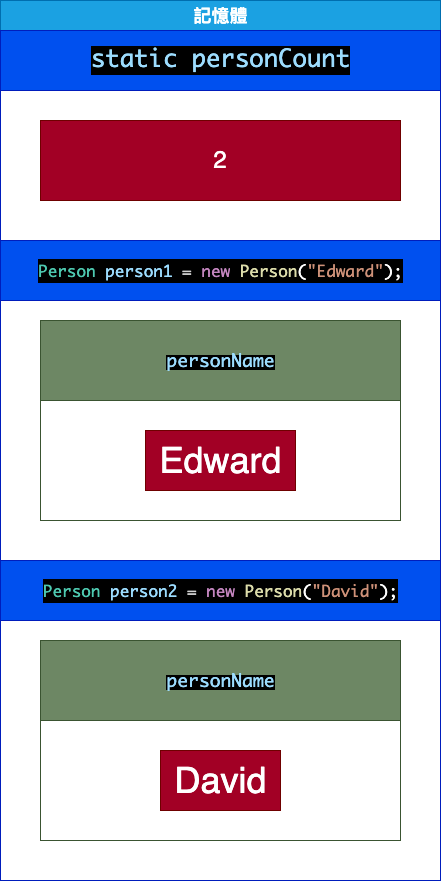

The diagram above was exported from draw.io. Its source (the exported page's mxGraphModel, read from the mxfile embedded in the PNG):
<mxGraphModel dx="802" dy="848" grid="1" gridSize="10" guides="1" tooltips="1" connect="1" arrows="1" fold="1" page="1" pageScale="1" pageWidth="827" pageHeight="1169" math="0" shadow="0">
  <root>
    <mxCell id="0" />
    <mxCell id="1" parent="0" />
    <mxCell id="18" value="&lt;font style=&quot;font-size: 18px;&quot;&gt;記憶體&lt;/font&gt;" style="swimlane;childLayout=stackLayout;resizeParent=1;resizeParentMax=0;startSize=30;html=1;fillColor=#1ba1e2;fontColor=#ffffff;strokeColor=#006EAF;" parent="1" vertex="1">
      <mxGeometry x="200" width="440" height="880" as="geometry" />
    </mxCell>
    <mxCell id="19" value="&lt;div style=&quot;color: rgb(255, 255, 255); background-color: rgb(0, 0, 0); font-family: Monaco, Menlo, Monaco, &amp;quot;Courier New&amp;quot;, monospace; font-weight: normal; line-height: 24px;&quot;&gt;&lt;span style=&quot;color: rgb(156, 220, 254);&quot;&gt;&lt;font style=&quot;font-size: 24px;&quot;&gt;static personCount&lt;/font&gt;&lt;/span&gt;&lt;/div&gt;" style="swimlane;startSize=60;html=1;fillColor=#0050ef;fontColor=#ffffff;strokeColor=#001DBC;" parent="18" vertex="1">
      <mxGeometry y="30" width="440" height="850" as="geometry">
        <mxRectangle y="20" width="50" height="460" as="alternateBounds" />
      </mxGeometry>
    </mxCell>
    <mxCell id="25" value="&lt;font style=&quot;font-size: 24px;&quot;&gt;2&lt;/font&gt;" style="whiteSpace=wrap;html=1;fillColor=#a20025;fontColor=#ffffff;strokeColor=#6F0000;" parent="19" vertex="1">
      <mxGeometry x="40" y="90" width="360" height="80" as="geometry" />
    </mxCell>
    <mxCell id="20" value="&lt;div style=&quot;background-color: rgb(0, 0, 0); font-family: Monaco, Menlo, Monaco, &amp;quot;Courier New&amp;quot;, monospace; font-weight: normal; font-size: 16px; line-height: 24px;&quot;&gt;&lt;span style=&quot;color: #4ec9b0;&quot;&gt;Person&lt;/span&gt; &lt;span style=&quot;color: #9cdcfe;&quot;&gt;person1&lt;/span&gt; &lt;span style=&quot;color: #d4d4d4;&quot;&gt;=&lt;/span&gt; &lt;span style=&quot;color: #c586c0;&quot;&gt;new&lt;/span&gt; &lt;span style=&quot;color: #dcdcaa;&quot;&gt;Person&lt;/span&gt;(&lt;span style=&quot;color: #ce9178;&quot;&gt;&quot;Edward&quot;&lt;/span&gt;);&lt;/div&gt;" style="swimlane;startSize=60;html=1;fillColor=#0050ef;fontColor=#ffffff;strokeColor=#001DBC;" parent="19" vertex="1">
      <mxGeometry y="210" width="440" height="320" as="geometry">
        <mxRectangle x="210" y="20" width="40" height="460" as="alternateBounds" />
      </mxGeometry>
    </mxCell>
    <mxCell id="30" value="&lt;span style=&quot;color: rgb(156, 220, 254); font-family: Monaco, Menlo, Monaco, &amp;quot;Courier New&amp;quot;, monospace; font-weight: 400; background-color: rgb(0, 0, 0);&quot;&gt;&lt;font style=&quot;font-size: 18px;&quot;&gt;personName&lt;/font&gt;&lt;/span&gt;" style="swimlane;startSize=80;html=1;fillColor=#6d8764;fontColor=#ffffff;strokeColor=#3A5431;" parent="20" vertex="1">
      <mxGeometry x="40" y="80" width="360" height="200" as="geometry" />
    </mxCell>
    <mxCell id="31" value="&lt;font style=&quot;font-size: 36px;&quot;&gt;Edward&lt;/font&gt;" style="text;html=1;align=center;verticalAlign=middle;resizable=0;points=[];autosize=1;strokeColor=#6F0000;fillColor=#a20025;fontColor=#ffffff;" parent="30" vertex="1">
      <mxGeometry x="105" y="110" width="150" height="60" as="geometry" />
    </mxCell>
    <mxCell id="21" value="&lt;div style=&quot;background-color: rgb(0, 0, 0); font-family: Monaco, Menlo, Monaco, &amp;quot;Courier New&amp;quot;, monospace; font-weight: normal; font-size: 16px; line-height: 24px;&quot;&gt;&lt;span style=&quot;color: #4ec9b0;&quot;&gt;Person&lt;/span&gt; &lt;span style=&quot;color: #9cdcfe;&quot;&gt;person2&lt;/span&gt; &lt;span style=&quot;color: #d4d4d4;&quot;&gt;=&lt;/span&gt; &lt;span style=&quot;color: #c586c0;&quot;&gt;new&lt;/span&gt; &lt;span style=&quot;color: #dcdcaa;&quot;&gt;Person&lt;/span&gt;(&lt;span style=&quot;color: #ce9178;&quot;&gt;&quot;David&quot;&lt;/span&gt;);&lt;/div&gt;" style="swimlane;startSize=60;html=1;fillColor=#0050ef;fontColor=#ffffff;strokeColor=#001DBC;" parent="19" vertex="1">
      <mxGeometry y="530" width="440" height="320" as="geometry" />
    </mxCell>
    <mxCell id="32" value="&lt;span style=&quot;color: rgb(156, 220, 254); font-family: Monaco, Menlo, Monaco, &amp;quot;Courier New&amp;quot;, monospace; font-weight: 400; background-color: rgb(0, 0, 0);&quot;&gt;&lt;font style=&quot;font-size: 18px;&quot;&gt;personName&lt;/font&gt;&lt;/span&gt;" style="swimlane;startSize=80;html=1;fillColor=#6d8764;fontColor=#ffffff;strokeColor=#3A5431;" parent="21" vertex="1">
      <mxGeometry x="40" y="80" width="360" height="200" as="geometry" />
    </mxCell>
    <mxCell id="38" value="&lt;font style=&quot;font-size: 36px;&quot;&gt;David&lt;/font&gt;" style="text;html=1;align=center;verticalAlign=middle;resizable=0;points=[];autosize=1;strokeColor=#6F0000;fillColor=#a20025;fontColor=#ffffff;" parent="32" vertex="1">
      <mxGeometry x="120" y="110" width="120" height="60" as="geometry" />
    </mxCell>
  </root>
</mxGraphModel>